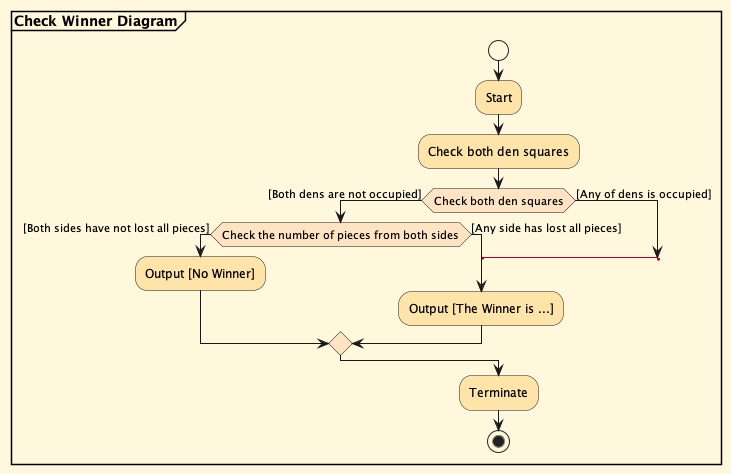

The diagram above was rendered by PlantUML. Its source (embedded in the PNG):
@startuml
'https://plantuml.com/activity-diagram-beta

partition "**Check Winner Diagram**"

<style>
activityDiagram {
  BackgroundColor #FFF8DC
  BorderColor #FFFFFF

  diamond {
    BackgroundColor #FFE4C4
  }
}
</style>

start
#FFE4AA:Start;
#FFE4AA:Check both den squares;
if (Check both den squares) then ([Both dens are not occupied])
    if (Check the number of pieces from both sides) then ([Both sides have not lost all pieces])
        #FFE4AA:Output [No Winner];
    else ([Any side has lost all pieces])
        label has_winner1
        #FFE4AA:Output [The Winner is ...];
    endif
else ([Any of dens is occupied])
    label has_winner2
    goto has_winner1
endif
#FFE4AA:Terminate;

stop

@enduml